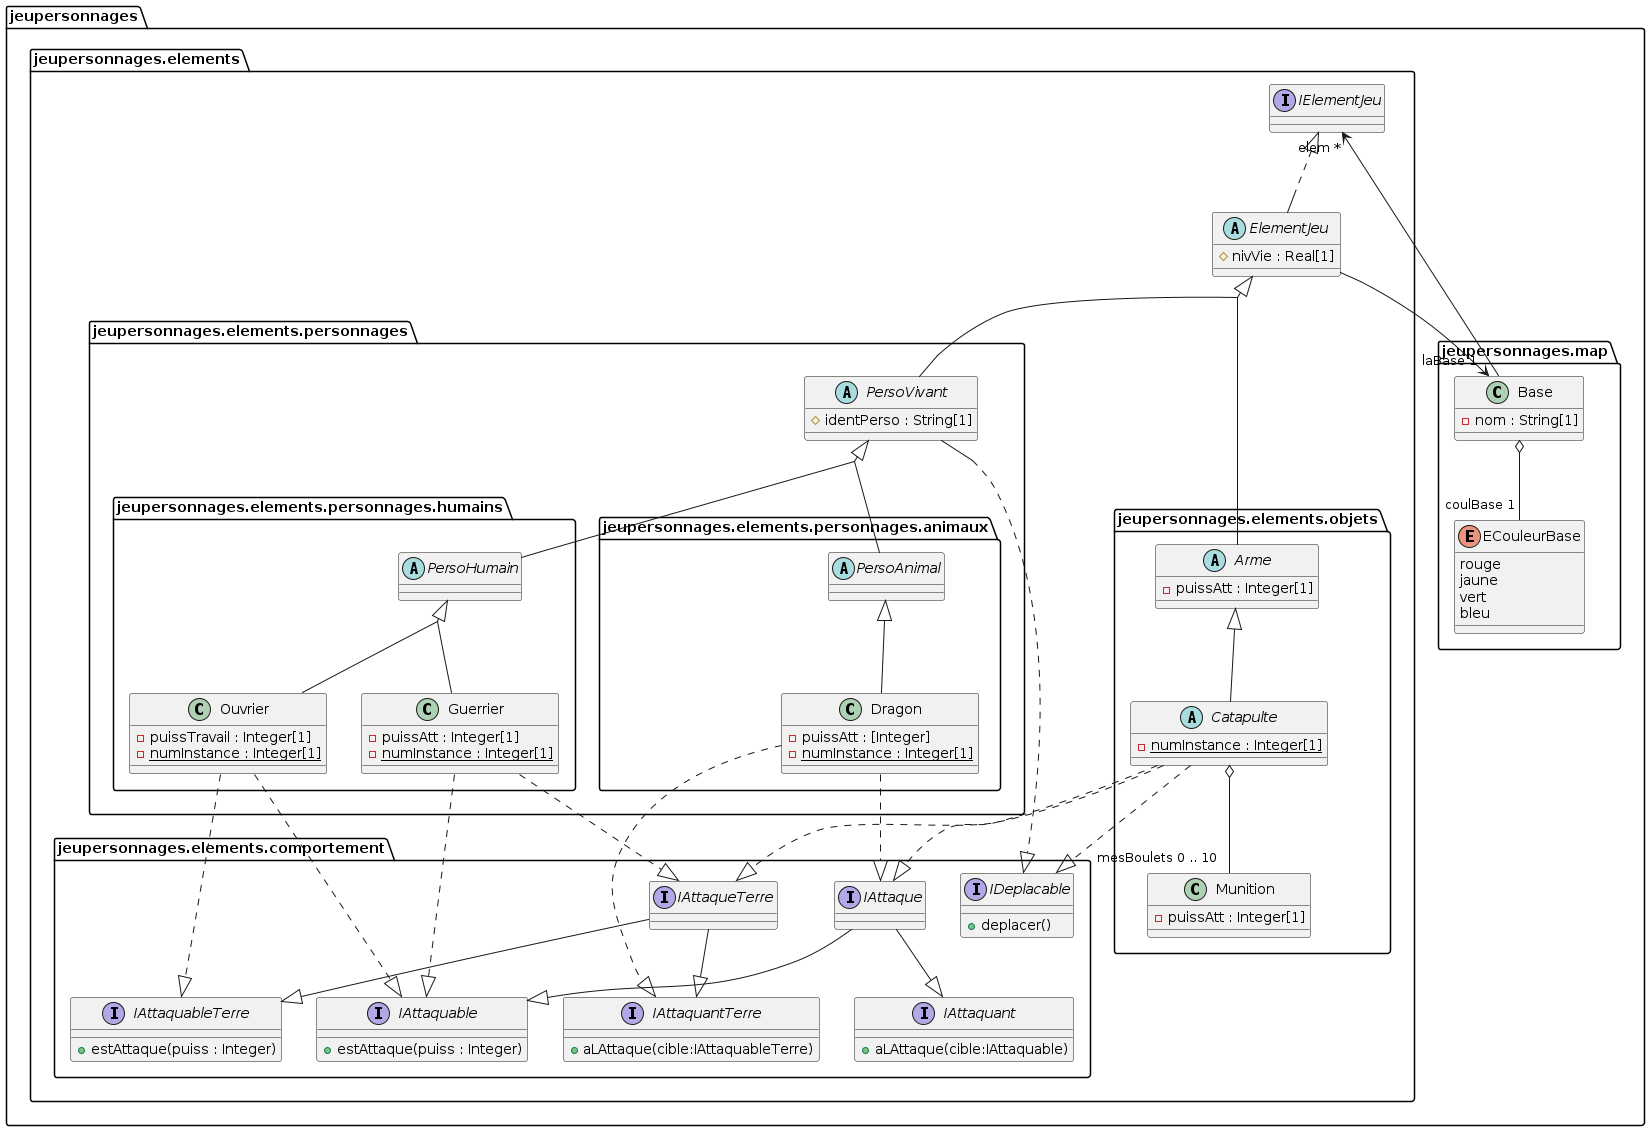

The diagram above was rendered by PlantUML. Its source (embedded in the PNG):
@startuml
skinparam groupinheritance 2
package jeupersonnages{
        package jeupersonnages.map {
                enum ECouleurBase {
                        rouge
                        jaune
                        vert
                        bleu
                }
                class Base{
                        -nom : String[1]
                }
                Base o--"coulBase 1" ECouleurBase
        }
        package jeupersonnages.elements {
                abstract ElementJeu {
                        #nivVie : Real[1]
                }
                package jeupersonnages.elements.personnages {
                        abstract PersoVivant {
                                #identPerso : String[1]
                        }
                        package jeupersonnages.elements.personnages.humains {
                                abstract PersoHumain {

                                }
                                class Ouvrier {
                                        -puissTravail : Integer[1]
                                        -{static} numInstance : Integer[1]
                                }
                                class Guerrier {
                                        -puissAtt : Integer[1]
                                        -{static} numInstance : Integer[1]
                                }
                                PersoHumain <|-- Ouvrier
                                PersoHumain <|-- Guerrier
                        }
                        PersoVivant <|-- PersoHumain
                        package jeupersonnages.elements.personnages.animaux {
                                abstract PersoAnimal{

                                }
                                class Dragon {
                                        -puissAtt : [Integer]
                                        -{static} numInstance : Integer[1]
                                }
                                PersoAnimal <|-- Dragon
                        }
                        PersoVivant <|-- PersoAnimal
                }
                ElementJeu <|-- PersoVivant
                interface IElementJeu {
                }
                IElementJeu <|.. ElementJeu
                package jeupersonnages.elements.objets {
                        abstract Arme {
                                -puissAtt : Integer[1]
                        }
                        abstract Catapulte {
                                -{static} numInstance : Integer[1]
                        }
                        Arme <|-- Catapulte
                        class Munition{
                                -puissAtt : Integer[1]
                        }
                        Catapulte o-- "mesBoulets 0 .. 10" Munition

                }
                ElementJeu <|-- Arme
                package jeupersonnages.elements.comportement {
                        interface IDeplacable{
                                +deplacer()
                        }
                        interface IAttaquable {
                                +estAttaque(puiss : Integer)
                        }
                        interface IAttaquant {
                                +aLAttaque(cible:IAttaquable)
                        }
                        Interface IAttaque {}

                        interface IAttaquableTerre {
                                +estAttaque(puiss : Integer)
                        }
                        interface IAttaquantTerre {
                                +aLAttaque(cible:IAttaquableTerre)
                        }
                        Interface IAttaqueTerre {}
                        Catapulte ..|> IDeplacable
                        PersoVivant ..|> IDeplacable
                        IAttaque --|> IAttaquant
                        IAttaque --|> IAttaquable
                        IAttaqueTerre --|> IAttaquantTerre
                        IAttaqueTerre --|> IAttaquableTerre

                }
                Catapulte ..|> IAttaque
                Catapulte ..|> IAttaqueTerre
                Dragon ..|> IAttaque
                Dragon ..|> IAttaquantTerre
                Guerrier ..|> IAttaqueTerre
                Guerrier ..|> IAttaquable
                Ouvrier ...|> IAttaquable
                Ouvrier ...|> IAttaquableTerre

        }
        IElementJeu "elem *" <-- Base
        ElementJeu --> "laBase 1" Base
}
@enduml